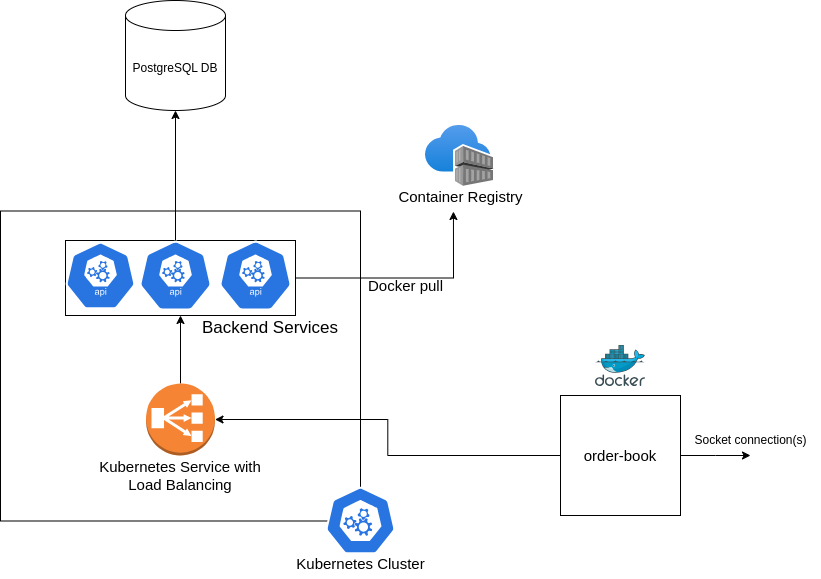

The diagram above was exported from draw.io. Its source (the exported page's mxGraphModel, read from the mxfile embedded in the PNG):
<mxGraphModel dx="1392" dy="786" grid="1" gridSize="10" guides="1" tooltips="1" connect="1" arrows="1" fold="1" page="1" pageScale="1" pageWidth="850" pageHeight="1100" math="0" shadow="0">
  <root>
    <mxCell id="0" />
    <mxCell id="1" parent="0" />
    <mxCell id="2T6Oz7R_ytssq8G-7KVR-3" style="edgeStyle=orthogonalEdgeStyle;rounded=0;orthogonalLoop=1;jettySize=auto;html=1;exitX=1;exitY=0.5;exitDx=0;exitDy=0;" edge="1" parent="1" source="2T6Oz7R_ytssq8G-7KVR-1">
      <mxGeometry relative="1" as="geometry">
        <mxPoint x="770" y="665" as="targetPoint" />
      </mxGeometry>
    </mxCell>
    <mxCell id="2T6Oz7R_ytssq8G-7KVR-1" value="&lt;font style=&quot;font-size: 15px;&quot;&gt;order-book&lt;/font&gt;" style="whiteSpace=wrap;html=1;aspect=fixed;" vertex="1" parent="1">
      <mxGeometry x="580" y="605" width="120" height="120" as="geometry" />
    </mxCell>
    <mxCell id="2T6Oz7R_ytssq8G-7KVR-2" value="" style="image;sketch=0;aspect=fixed;html=1;points=[];align=center;fontSize=12;image=img/lib/mscae/Docker.svg;" vertex="1" parent="1">
      <mxGeometry x="615" y="555" width="50" height="41" as="geometry" />
    </mxCell>
    <mxCell id="2T6Oz7R_ytssq8G-7KVR-4" value="Socket connection(s)" style="text;html=1;align=center;verticalAlign=middle;resizable=0;points=[];autosize=1;strokeColor=none;fillColor=none;" vertex="1" parent="1">
      <mxGeometry x="700" y="635" width="140" height="30" as="geometry" />
    </mxCell>
    <mxCell id="2T6Oz7R_ytssq8G-7KVR-10" value="" style="rounded=0;whiteSpace=wrap;html=1;" vertex="1" parent="1">
      <mxGeometry x="20" y="420.5" width="360" height="310" as="geometry" />
    </mxCell>
    <mxCell id="2T6Oz7R_ytssq8G-7KVR-8" value="" style="sketch=0;html=1;dashed=0;whitespace=wrap;fillColor=#2875E2;strokeColor=#ffffff;points=[[0.005,0.63,0],[0.1,0.2,0],[0.9,0.2,0],[0.5,0,0],[0.995,0.63,0],[0.72,0.99,0],[0.5,1,0],[0.28,0.99,0]];verticalLabelPosition=bottom;align=center;verticalAlign=top;shape=mxgraph.kubernetes.icon;prIcon=master" vertex="1" parent="1">
      <mxGeometry x="345" y="695" width="70" height="70" as="geometry" />
    </mxCell>
    <mxCell id="2T6Oz7R_ytssq8G-7KVR-12" value="" style="rounded=0;whiteSpace=wrap;html=1;" vertex="1" parent="1">
      <mxGeometry x="85" y="450" width="230" height="75" as="geometry" />
    </mxCell>
    <mxCell id="2T6Oz7R_ytssq8G-7KVR-13" value="&lt;font style=&quot;font-size: 17px;&quot;&gt;Backend Services&lt;/font&gt;" style="text;html=1;strokeColor=none;fillColor=none;align=center;verticalAlign=middle;whiteSpace=wrap;rounded=0;" vertex="1" parent="1">
      <mxGeometry x="200" y="525" width="180" height="25" as="geometry" />
    </mxCell>
    <mxCell id="2T6Oz7R_ytssq8G-7KVR-14" value="" style="sketch=0;html=1;dashed=0;whitespace=wrap;fillColor=#2875E2;strokeColor=#ffffff;points=[[0.005,0.63,0],[0.1,0.2,0],[0.9,0.2,0],[0.5,0,0],[0.995,0.63,0],[0.72,0.99,0],[0.5,1,0],[0.28,0.99,0]];verticalLabelPosition=bottom;align=center;verticalAlign=top;shape=mxgraph.kubernetes.icon;prIcon=api" vertex="1" parent="1">
      <mxGeometry x="85" y="450" width="70" height="70" as="geometry" />
    </mxCell>
    <mxCell id="2T6Oz7R_ytssq8G-7KVR-15" value="" style="sketch=0;html=1;dashed=0;whitespace=wrap;fillColor=#2875E2;strokeColor=#ffffff;points=[[0.005,0.63,0],[0.1,0.2,0],[0.9,0.2,0],[0.5,0,0],[0.995,0.63,0],[0.72,0.99,0],[0.5,1,0],[0.28,0.99,0]];verticalLabelPosition=bottom;align=center;verticalAlign=top;shape=mxgraph.kubernetes.icon;prIcon=api" vertex="1" parent="1">
      <mxGeometry x="115" y="450" width="160" height="70" as="geometry" />
    </mxCell>
    <mxCell id="2T6Oz7R_ytssq8G-7KVR-16" value="" style="sketch=0;html=1;dashed=0;whitespace=wrap;fillColor=#2875E2;strokeColor=#ffffff;points=[[0.005,0.63,0],[0.1,0.2,0],[0.9,0.2,0],[0.5,0,0],[0.995,0.63,0],[0.72,0.99,0],[0.5,1,0],[0.28,0.99,0]];verticalLabelPosition=bottom;align=center;verticalAlign=top;shape=mxgraph.kubernetes.icon;prIcon=api" vertex="1" parent="1">
      <mxGeometry x="195" y="450" width="160" height="70" as="geometry" />
    </mxCell>
    <mxCell id="2T6Oz7R_ytssq8G-7KVR-17" value="" style="image;aspect=fixed;html=1;points=[];align=center;fontSize=12;image=img/lib/azure2/containers/Container_Registries.svg;" vertex="1" parent="1">
      <mxGeometry x="445" y="335" width="68" height="61" as="geometry" />
    </mxCell>
    <mxCell id="2T6Oz7R_ytssq8G-7KVR-19" value="&lt;font style=&quot;font-size: 15px;&quot;&gt;Docker pull&lt;/font&gt;" style="text;html=1;align=center;verticalAlign=middle;resizable=0;points=[];autosize=1;strokeColor=none;fillColor=none;" vertex="1" parent="1">
      <mxGeometry x="375" y="480" width="100" height="30" as="geometry" />
    </mxCell>
    <mxCell id="2T6Oz7R_ytssq8G-7KVR-20" value="&lt;font style=&quot;font-size: 15px;&quot;&gt;Container Registry&lt;/font&gt;" style="text;html=1;align=center;verticalAlign=middle;resizable=0;points=[];autosize=1;strokeColor=none;fillColor=none;" vertex="1" parent="1">
      <mxGeometry x="405" y="390.5" width="150" height="30" as="geometry" />
    </mxCell>
    <mxCell id="2T6Oz7R_ytssq8G-7KVR-22" style="edgeStyle=orthogonalEdgeStyle;rounded=0;orthogonalLoop=1;jettySize=auto;html=1;exitX=0.5;exitY=0;exitDx=0;exitDy=0;exitPerimeter=0;entryX=0.5;entryY=1;entryDx=0;entryDy=0;" edge="1" parent="1" source="2T6Oz7R_ytssq8G-7KVR-21" target="2T6Oz7R_ytssq8G-7KVR-12">
      <mxGeometry relative="1" as="geometry" />
    </mxCell>
    <mxCell id="2T6Oz7R_ytssq8G-7KVR-21" value="" style="outlineConnect=0;dashed=0;verticalLabelPosition=bottom;verticalAlign=top;align=center;html=1;shape=mxgraph.aws3.classic_load_balancer;fillColor=#F58534;gradientColor=none;" vertex="1" parent="1">
      <mxGeometry x="165.5" y="593" width="69" height="72" as="geometry" />
    </mxCell>
    <mxCell id="2T6Oz7R_ytssq8G-7KVR-23" style="edgeStyle=orthogonalEdgeStyle;rounded=0;orthogonalLoop=1;jettySize=auto;html=1;exitX=1;exitY=0.5;exitDx=0;exitDy=0;entryX=0.453;entryY=1.017;entryDx=0;entryDy=0;entryPerimeter=0;" edge="1" parent="1" source="2T6Oz7R_ytssq8G-7KVR-12" target="2T6Oz7R_ytssq8G-7KVR-20">
      <mxGeometry relative="1" as="geometry" />
    </mxCell>
    <mxCell id="2T6Oz7R_ytssq8G-7KVR-24" value="&lt;font style=&quot;font-size: 15px;&quot;&gt;Kubernetes Service with Load Balancing&lt;/font&gt;" style="text;html=1;strokeColor=none;fillColor=none;align=center;verticalAlign=middle;whiteSpace=wrap;rounded=0;" vertex="1" parent="1">
      <mxGeometry x="110" y="670" width="180" height="30" as="geometry" />
    </mxCell>
    <mxCell id="2T6Oz7R_ytssq8G-7KVR-25" style="edgeStyle=orthogonalEdgeStyle;rounded=0;orthogonalLoop=1;jettySize=auto;html=1;exitX=0;exitY=0.5;exitDx=0;exitDy=0;entryX=1;entryY=0.5;entryDx=0;entryDy=0;entryPerimeter=0;" edge="1" parent="1" source="2T6Oz7R_ytssq8G-7KVR-1" target="2T6Oz7R_ytssq8G-7KVR-21">
      <mxGeometry relative="1" as="geometry" />
    </mxCell>
    <mxCell id="2T6Oz7R_ytssq8G-7KVR-26" value="&lt;font style=&quot;font-size: 15px;&quot;&gt;Kubernetes Cluster&lt;/font&gt;" style="text;html=1;align=center;verticalAlign=middle;resizable=0;points=[];autosize=1;strokeColor=none;fillColor=none;" vertex="1" parent="1">
      <mxGeometry x="305" y="758" width="150" height="30" as="geometry" />
    </mxCell>
    <mxCell id="2T6Oz7R_ytssq8G-7KVR-27" value="PostgreSQL DB" style="shape=cylinder3;whiteSpace=wrap;html=1;boundedLbl=1;backgroundOutline=1;size=15;" vertex="1" parent="1">
      <mxGeometry x="145" y="210" width="100" height="110" as="geometry" />
    </mxCell>
    <mxCell id="2T6Oz7R_ytssq8G-7KVR-31" style="edgeStyle=orthogonalEdgeStyle;rounded=0;orthogonalLoop=1;jettySize=auto;html=1;exitX=0.5;exitY=0;exitDx=0;exitDy=0;exitPerimeter=0;entryX=0.5;entryY=1;entryDx=0;entryDy=0;entryPerimeter=0;" edge="1" parent="1" source="2T6Oz7R_ytssq8G-7KVR-15" target="2T6Oz7R_ytssq8G-7KVR-27">
      <mxGeometry relative="1" as="geometry" />
    </mxCell>
  </root>
</mxGraphModel>